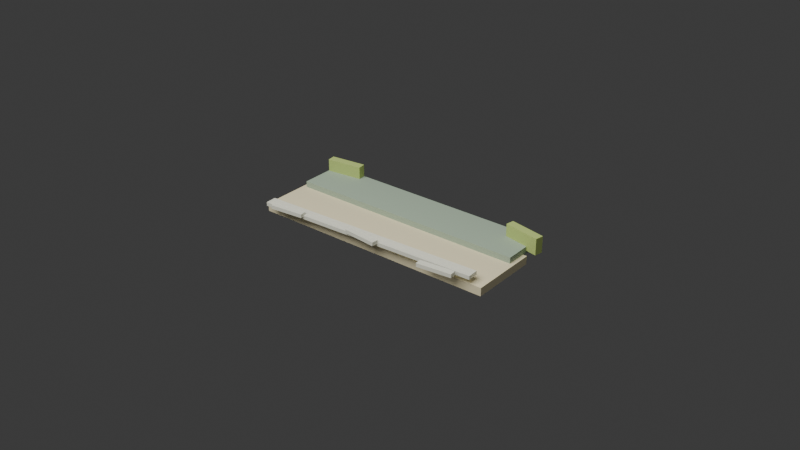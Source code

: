 # Source: transition-shoreline.blend  (saved by Blender 4.5.91; exported with 4.5.12 LTS)
import bpy
from mathutils import Matrix  # noqa: F401  (used for matrix-valued properties, if any)

bpy.ops.wm.read_factory_settings(use_empty=True)
scene = bpy.context.scene
scene.name = 'Scene'

# ---- collections
col_collection = bpy.data.collections.new('Collection'); scene.collection.children.link(col_collection)

# ---- materials (node trees are filled in below, after node groups)
mat_shore_warm_sand = bpy.data.materials.new('shore_warm_sand')
mat_shore_wet_ground = bpy.data.materials.new('shore_wet_ground')
mat_shore_foam_soft = bpy.data.materials.new('shore_foam_soft')
mat_shore_foam_soft.surface_render_method = 'BLENDED'
mat_shore_foam_soft.blend_method = 'BLEND'
mat_shore_foam_soft.use_raytrace_refraction = True
mat_shore_foam_soft.use_screen_refraction = True
mat_terrain_grass_light = bpy.data.materials.new('terrain_grass_light')

# ---- material node trees
mat_shore_warm_sand.use_nodes = True; mat_shore_warm_sand.node_tree.nodes.clear()
_N = mat_shore_warm_sand.node_tree.nodes; _L = mat_shore_warm_sand.node_tree.links
n0 = _N.new('ShaderNodeBsdfPrincipled'); n0.name = 'Principled BSDF'; n0.location = (-200, 100)
n0.inputs[0].default_value = (0.78, 0.7, 0.46, 1.0)
n0.inputs[2].default_value = 0.86
n1 = _N.new('ShaderNodeOutputMaterial'); n1.name = 'Material Output'; n1.location = (200, 100)
_L.new(n0.outputs[0], n1.inputs[0])
n1.is_active_output = True
mat_shore_wet_ground.use_nodes = True; mat_shore_wet_ground.node_tree.nodes.clear()
_N = mat_shore_wet_ground.node_tree.nodes; _L = mat_shore_wet_ground.node_tree.links
n0 = _N.new('ShaderNodeBsdfPrincipled'); n0.name = 'Principled BSDF'; n0.location = (-200, 100)
n0.inputs[0].default_value = (0.36, 0.45, 0.34, 1.0)
n0.inputs[2].default_value = 0.9
n1 = _N.new('ShaderNodeOutputMaterial'); n1.name = 'Material Output'; n1.location = (200, 100)
_L.new(n0.outputs[0], n1.inputs[0])
n1.is_active_output = True
mat_shore_foam_soft.use_nodes = True; mat_shore_foam_soft.node_tree.nodes.clear()
_N = mat_shore_foam_soft.node_tree.nodes; _L = mat_shore_foam_soft.node_tree.links
n0 = _N.new('ShaderNodeBsdfPrincipled'); n0.name = 'Principled BSDF'; n0.location = (-200, 100)
n0.inputs[0].default_value = (0.92, 0.92, 0.78, 1.0)
n0.inputs[2].default_value = 0.48
n0.inputs[4].default_value = 0.76
n1 = _N.new('ShaderNodeOutputMaterial'); n1.name = 'Material Output'; n1.location = (200, 100)
_L.new(n0.outputs[0], n1.inputs[0])
n1.is_active_output = True
mat_terrain_grass_light.use_nodes = True; mat_terrain_grass_light.node_tree.nodes.clear()
_N = mat_terrain_grass_light.node_tree.nodes; _L = mat_terrain_grass_light.node_tree.links
n0 = _N.new('ShaderNodeBsdfPrincipled'); n0.name = 'Principled BSDF'; n0.location = (-200, 100)
n0.inputs[0].default_value = (0.48, 0.6, 0.18, 1.0)
n0.inputs[2].default_value = 0.9
n1 = _N.new('ShaderNodeOutputMaterial'); n1.name = 'Material Output'; n1.location = (200, 100)
_L.new(n0.outputs[0], n1.inputs[0])
n1.is_active_output = True

# ---- world
world_world = bpy.data.worlds.new('World'); scene.world = world_world
world_world.use_nodes = True; world_world.node_tree.nodes.clear()
_N = world_world.node_tree.nodes; _L = world_world.node_tree.links
n0 = _N.new('ShaderNodeOutputWorld'); n0.name = 'World Output'; n0.location = (200, 100)
n1 = _N.new('ShaderNodeBackground'); n1.name = 'Background'; n1.location = (-200, 100)
n1.inputs[0].default_value = (0.05088, 0.05088, 0.05088, 1.0)
_L.new(n1.outputs[0], n0.inputs[0])
n0.is_active_output = True
world_world.color = (0.05088, 0.05088, 0.05088)
world_world.sun_shadow_jitter_overblur = 0.0

# ---- cameras
cam_camera = bpy.data.cameras.new('Camera')

# ---- lights
light_area = bpy.data.lights.new('Area', 'AREA')
light_area.energy = 350.0
light_area.size = 4.0
light_area.size_y = 1.0

# ---- meshes
me_cube = bpy.data.meshes.new('Cube')
me_cube.from_pydata([(-0.61, -0.17, -0.02), (-0.61, -0.17, 0.02), (-0.61, 0.17, -0.02), (-0.61, 0.17, 0.02), (0.61, -0.17, -0.02), (0.61, -0.17, 0.02), (0.61, 0.17, -0.02), (0.61, 0.17, 0.02)], [], [(0, 1, 3, 2), (2, 3, 7, 6), (6, 7, 5, 4), (4, 5, 1, 0), (2, 6, 4, 0), (7, 3, 1, 5)])
_uv = me_cube.uv_layers.new(name='UVMap')
_uv.uv.foreach_set('vector', [0.375, 0.0, 0.625, 0.0, 0.625, 0.25, 0.375, 0.25, 0.375, 0.25, 0.625, 0.25, 0.625, 0.5, 0.375, 0.5, 0.375, 0.5, 0.625, 0.5, 0.625, 0.75, 0.375, 0.75, 0.375, 0.75, 0.625, 0.75, 0.625, 1.0, 0.375, 1.0, 0.125, 0.5, 0.375, 0.5, 0.375, 0.75, 0.125, 0.75, 0.625, 0.5, 0.875, 0.5, 0.875, 0.75, 0.625, 0.75])
me_cube.materials.append(mat_shore_warm_sand)
me_cube.update()
me_cube_001 = bpy.data.meshes.new('Cube.001')
me_cube_001.from_pydata([(-0.59, -0.11, -0.0175), (-0.59, -0.11, 0.0175), (-0.59, 0.11, -0.0175), (-0.59, 0.11, 0.0175), (0.59, -0.11, -0.0175), (0.59, -0.11, 0.0175), (0.59, 0.11, -0.0175), (0.59, 0.11, 0.0175)], [], [(0, 1, 3, 2), (2, 3, 7, 6), (6, 7, 5, 4), (4, 5, 1, 0), (2, 6, 4, 0), (7, 3, 1, 5)])
_uv = me_cube_001.uv_layers.new(name='UVMap')
_uv.uv.foreach_set('vector', [0.375, 0.0, 0.625, 0.0, 0.625, 0.25, 0.375, 0.25, 0.375, 0.25, 0.625, 0.25, 0.625, 0.5, 0.375, 0.5, 0.375, 0.5, 0.625, 0.5, 0.625, 0.75, 0.375, 0.75, 0.375, 0.75, 0.625, 0.75, 0.625, 1.0, 0.375, 1.0, 0.125, 0.5, 0.375, 0.5, 0.375, 0.75, 0.125, 0.75, 0.625, 0.5, 0.875, 0.5, 0.875, 0.75, 0.625, 0.75])
me_cube_001.materials.append(mat_shore_wet_ground)
me_cube_001.update()
me_cube_002 = bpy.data.meshes.new('Cube.002')
me_cube_002.from_pydata([(-0.56, -0.0275, -0.009), (-0.56, -0.0275, 0.009), (-0.56, 0.0275, -0.009), (-0.56, 0.0275, 0.009), (0.56, -0.0275, -0.009), (0.56, -0.0275, 0.009), (0.56, 0.0275, -0.009), (0.56, 0.0275, 0.009)], [], [(0, 1, 3, 2), (2, 3, 7, 6), (6, 7, 5, 4), (4, 5, 1, 0), (2, 6, 4, 0), (7, 3, 1, 5)])
_uv = me_cube_002.uv_layers.new(name='UVMap')
_uv.uv.foreach_set('vector', [0.375, 0.0, 0.625, 0.0, 0.625, 0.25, 0.375, 0.25, 0.375, 0.25, 0.625, 0.25, 0.625, 0.5, 0.375, 0.5, 0.375, 0.5, 0.625, 0.5, 0.625, 0.75, 0.375, 0.75, 0.375, 0.75, 0.625, 0.75, 0.625, 1.0, 0.375, 1.0, 0.125, 0.5, 0.375, 0.5, 0.375, 0.75, 0.125, 0.75, 0.625, 0.5, 0.875, 0.5, 0.875, 0.75, 0.625, 0.75])
me_cube_002.materials.append(mat_shore_foam_soft)
me_cube_002.update()
me_cube_003 = bpy.data.meshes.new('Cube.003')
me_cube_003.from_pydata([(-0.085, -0.016, -0.009), (-0.085, -0.016, 0.009), (-0.085, 0.016, -0.009), (-0.085, 0.016, 0.009), (0.085, -0.016, -0.009), (0.085, -0.016, 0.009), (0.085, 0.016, -0.009), (0.085, 0.016, 0.009)], [], [(0, 1, 3, 2), (2, 3, 7, 6), (6, 7, 5, 4), (4, 5, 1, 0), (2, 6, 4, 0), (7, 3, 1, 5)])
_uv = me_cube_003.uv_layers.new(name='UVMap')
_uv.uv.foreach_set('vector', [0.375, 0.0, 0.625, 0.0, 0.625, 0.25, 0.375, 0.25, 0.375, 0.25, 0.625, 0.25, 0.625, 0.5, 0.375, 0.5, 0.375, 0.5, 0.625, 0.5, 0.625, 0.75, 0.375, 0.75, 0.375, 0.75, 0.625, 0.75, 0.625, 1.0, 0.375, 1.0, 0.125, 0.5, 0.375, 0.5, 0.375, 0.75, 0.125, 0.75, 0.625, 0.5, 0.875, 0.5, 0.875, 0.75, 0.625, 0.75])
me_cube_003.materials.append(mat_shore_foam_soft)
me_cube_003.update()
me_cube_004 = bpy.data.meshes.new('Cube.004')
me_cube_004.from_pydata([(-0.085, -0.016, -0.009), (-0.085, -0.016, 0.009), (-0.085, 0.016, -0.009), (-0.085, 0.016, 0.009), (0.085, -0.016, -0.009), (0.085, -0.016, 0.009), (0.085, 0.016, -0.009), (0.085, 0.016, 0.009)], [], [(0, 1, 3, 2), (2, 3, 7, 6), (6, 7, 5, 4), (4, 5, 1, 0), (2, 6, 4, 0), (7, 3, 1, 5)])
_uv = me_cube_004.uv_layers.new(name='UVMap')
_uv.uv.foreach_set('vector', [0.375, 0.0, 0.625, 0.0, 0.625, 0.25, 0.375, 0.25, 0.375, 0.25, 0.625, 0.25, 0.625, 0.5, 0.375, 0.5, 0.375, 0.5, 0.625, 0.5, 0.625, 0.75, 0.375, 0.75, 0.375, 0.75, 0.625, 0.75, 0.625, 1.0, 0.375, 1.0, 0.125, 0.5, 0.375, 0.5, 0.375, 0.75, 0.125, 0.75, 0.625, 0.5, 0.875, 0.5, 0.875, 0.75, 0.625, 0.75])
me_cube_004.materials.append(mat_shore_foam_soft)
me_cube_004.update()
me_cube_005 = bpy.data.meshes.new('Cube.005')
me_cube_005.from_pydata([(-0.085, -0.016, -0.009), (-0.085, -0.016, 0.009), (-0.085, 0.016, -0.009), (-0.085, 0.016, 0.009), (0.085, -0.016, -0.009), (0.085, -0.016, 0.009), (0.085, 0.016, -0.009), (0.085, 0.016, 0.009)], [], [(0, 1, 3, 2), (2, 3, 7, 6), (6, 7, 5, 4), (4, 5, 1, 0), (2, 6, 4, 0), (7, 3, 1, 5)])
_uv = me_cube_005.uv_layers.new(name='UVMap')
_uv.uv.foreach_set('vector', [0.375, 0.0, 0.625, 0.0, 0.625, 0.25, 0.375, 0.25, 0.375, 0.25, 0.625, 0.25, 0.625, 0.5, 0.375, 0.5, 0.375, 0.5, 0.625, 0.5, 0.625, 0.75, 0.375, 0.75, 0.375, 0.75, 0.625, 0.75, 0.625, 1.0, 0.375, 1.0, 0.125, 0.5, 0.375, 0.5, 0.375, 0.75, 0.125, 0.75, 0.625, 0.5, 0.875, 0.5, 0.875, 0.75, 0.625, 0.75])
me_cube_005.materials.append(mat_shore_foam_soft)
me_cube_005.update()
me_cube_006 = bpy.data.meshes.new('Cube.006')
me_cube_006.from_pydata([(-0.09, -0.02, -0.04), (-0.09, -0.02, 0.04), (-0.09, 0.02, -0.04), (-0.09, 0.02, 0.04), (0.09, -0.02, -0.04), (0.09, -0.02, 0.04), (0.09, 0.02, -0.04), (0.09, 0.02, 0.04)], [], [(0, 1, 3, 2), (2, 3, 7, 6), (6, 7, 5, 4), (4, 5, 1, 0), (2, 6, 4, 0), (7, 3, 1, 5)])
_uv = me_cube_006.uv_layers.new(name='UVMap')
_uv.uv.foreach_set('vector', [0.375, 0.0, 0.625, 0.0, 0.625, 0.25, 0.375, 0.25, 0.375, 0.25, 0.625, 0.25, 0.625, 0.5, 0.375, 0.5, 0.375, 0.5, 0.625, 0.5, 0.625, 0.75, 0.375, 0.75, 0.375, 0.75, 0.625, 0.75, 0.625, 1.0, 0.375, 1.0, 0.125, 0.5, 0.375, 0.5, 0.375, 0.75, 0.125, 0.75, 0.625, 0.5, 0.875, 0.5, 0.875, 0.75, 0.625, 0.75])
me_cube_006.materials.append(mat_terrain_grass_light)
me_cube_006.update()
me_cube_007 = bpy.data.meshes.new('Cube.007')
me_cube_007.from_pydata([(-0.09, -0.02, -0.04), (-0.09, -0.02, 0.04), (-0.09, 0.02, -0.04), (-0.09, 0.02, 0.04), (0.09, -0.02, -0.04), (0.09, -0.02, 0.04), (0.09, 0.02, -0.04), (0.09, 0.02, 0.04)], [], [(0, 1, 3, 2), (2, 3, 7, 6), (6, 7, 5, 4), (4, 5, 1, 0), (2, 6, 4, 0), (7, 3, 1, 5)])
_uv = me_cube_007.uv_layers.new(name='UVMap')
_uv.uv.foreach_set('vector', [0.375, 0.0, 0.625, 0.0, 0.625, 0.25, 0.375, 0.25, 0.375, 0.25, 0.625, 0.25, 0.625, 0.5, 0.375, 0.5, 0.375, 0.5, 0.625, 0.5, 0.625, 0.75, 0.375, 0.75, 0.375, 0.75, 0.625, 0.75, 0.625, 1.0, 0.375, 1.0, 0.125, 0.5, 0.375, 0.5, 0.375, 0.75, 0.125, 0.75, 0.625, 0.5, 0.875, 0.5, 0.875, 0.75, 0.625, 0.75])
me_cube_007.materials.append(mat_terrain_grass_light)
me_cube_007.update()

# ---- objects
ob_sand_shelf = bpy.data.objects.new('sand_shelf', me_cube)
ob_wet_ground = bpy.data.objects.new('wet_ground', me_cube_001)
ob_foam_strip = bpy.data.objects.new('foam_strip', me_cube_002)
ob_foam_break_1 = bpy.data.objects.new('foam_break_1', me_cube_003)
ob_foam_break_2 = bpy.data.objects.new('foam_break_2', me_cube_004)
ob_foam_break_3 = bpy.data.objects.new('foam_break_3', me_cube_005)
ob_edge_props_grass_1 = bpy.data.objects.new('edge_props_grass_1', me_cube_006)
ob_edge_props_grass_2 = bpy.data.objects.new('edge_props_grass_2', me_cube_007)
ob_asset_preview_key_light = bpy.data.objects.new('asset_preview_key_light', light_area)
ob_camera = bpy.data.objects.new('Camera', cam_camera)

# ---- transforms, parenting, visibility, modifiers, constraints
ob_sand_shelf.location = (0.0, 0.0, 0.02)
ob_wet_ground.location = (0.0, 0.18, 0.052)
ob_foam_strip.location = (0.0, -0.18, 0.076)
ob_foam_strip.rotation_euler = (0.0, 0.0, 0.04)
ob_foam_break_1.location = (-0.42, -0.23, 0.088)
ob_foam_break_1.rotation_euler = (0.0, 0.0, 0.1)
ob_foam_break_2.location = (0.0, -0.21, 0.088)
ob_foam_break_2.rotation_euler = (0.0, 0.0, -0.1)
ob_foam_break_3.location = (0.42, -0.23, 0.088)
ob_foam_break_3.rotation_euler = (0.0, 0.0, 0.1)
ob_edge_props_grass_1.location = (-0.5, 0.26, 0.09)
ob_edge_props_grass_1.rotation_euler = (0.0, 0.0, 0.12)
ob_edge_props_grass_2.location = (0.56, 0.22, 0.09)
ob_edge_props_grass_2.rotation_euler = (0.0, 0.0, -0.2)
ob_asset_preview_key_light.location = (0.0, -3.0, 4.0)
ob_camera.location = (2.8, -3.4, 2.4)
ob_camera.rotation_euler = (1.082, 0.0, 0.6807)

# ---- collection membership
col_collection.objects.link(ob_sand_shelf)
col_collection.objects.link(ob_wet_ground)
col_collection.objects.link(ob_foam_strip)
col_collection.objects.link(ob_foam_break_1)
col_collection.objects.link(ob_foam_break_2)
col_collection.objects.link(ob_foam_break_3)
col_collection.objects.link(ob_edge_props_grass_1)
col_collection.objects.link(ob_edge_props_grass_2)
col_collection.objects.link(ob_asset_preview_key_light)
col_collection.objects.link(ob_camera)

# ---- scene / render settings (as saved in the file)
scene.camera = ob_camera
scene.frame_start = 1; scene.frame_end = 250; scene.frame_set(1)
scene.render.engine = 'BLENDER_EEVEE_NEXT'
bpy.context.view_layer.update()
